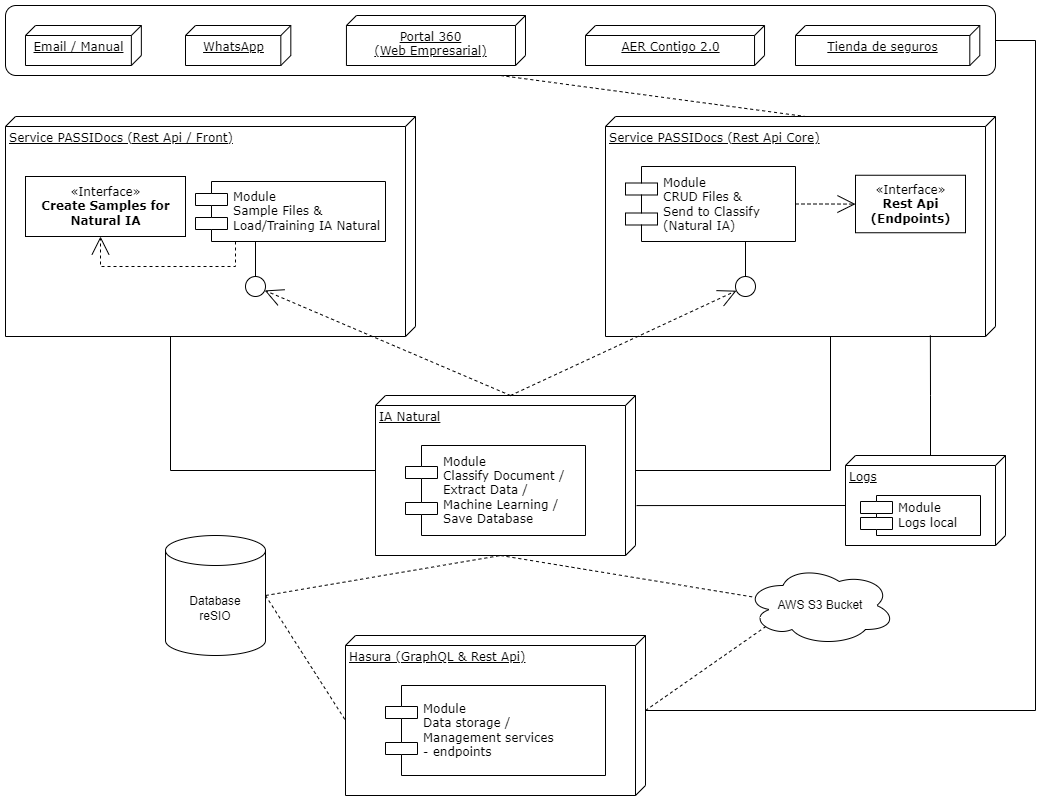

The diagram above was exported from draw.io. Its source (the exported page's mxGraphModel, read from the mxfile embedded in the PNG):
<mxGraphModel dx="1372" dy="820" grid="1" gridSize="10" guides="1" tooltips="1" connect="1" arrows="1" fold="1" page="1" pageScale="1" pageWidth="1100" pageHeight="850" background="none" math="0" shadow="0">
  <root>
    <mxCell id="0" />
    <mxCell id="1" parent="0" />
    <mxCell id="39150e848f15840c-1" value="Service PASSIDocs (Rest Api / Front)" style="verticalAlign=top;align=left;spacingTop=8;spacingLeft=2;spacingRight=12;shape=cube;size=10;direction=south;fontStyle=4;html=1;rounded=0;shadow=0;comic=0;labelBackgroundColor=none;strokeWidth=1;fontFamily=Verdana;fontSize=12" parent="1" vertex="1">
      <mxGeometry x="30" y="131" width="410" height="220" as="geometry" />
    </mxCell>
    <mxCell id="39150e848f15840c-2" value="Service PASSIDocs (Rest Api Core)" style="verticalAlign=top;align=left;spacingTop=8;spacingLeft=2;spacingRight=12;shape=cube;size=10;direction=south;fontStyle=4;html=1;rounded=0;shadow=0;comic=0;labelBackgroundColor=none;strokeWidth=1;fontFamily=Verdana;fontSize=12" parent="1" vertex="1">
      <mxGeometry x="630" y="131" width="390" height="220" as="geometry" />
    </mxCell>
    <mxCell id="39150e848f15840c-3" value="IA Natural" style="verticalAlign=top;align=left;spacingTop=8;spacingLeft=2;spacingRight=12;shape=cube;size=10;direction=south;fontStyle=4;html=1;rounded=0;shadow=0;comic=0;labelBackgroundColor=none;strokeWidth=1;fontFamily=Verdana;fontSize=12" parent="1" vertex="1">
      <mxGeometry x="400" y="410" width="260" height="160" as="geometry" />
    </mxCell>
    <mxCell id="39150e848f15840c-4" value="«Interface»&lt;br&gt;&lt;b&gt;Create Samples for &lt;br&gt;Natural IA&lt;/b&gt;" style="html=1;rounded=0;shadow=0;comic=0;labelBackgroundColor=none;strokeWidth=1;fontFamily=Verdana;fontSize=12;align=center;" parent="1" vertex="1">
      <mxGeometry x="50" y="191" width="160" height="60" as="geometry" />
    </mxCell>
    <mxCell id="39150e848f15840c-5" value="Module&lt;br&gt;Sample Files &amp;amp;&lt;br&gt;Load/Training IA Natural" style="shape=component;align=left;spacingLeft=36;rounded=0;shadow=0;comic=0;labelBackgroundColor=none;strokeWidth=1;fontFamily=Verdana;fontSize=12;html=1;" parent="1" vertex="1">
      <mxGeometry x="220" y="196" width="190" height="60" as="geometry" />
    </mxCell>
    <mxCell id="39150e848f15840c-6" value="" style="ellipse;whiteSpace=wrap;html=1;rounded=0;shadow=0;comic=0;labelBackgroundColor=none;strokeWidth=1;fontFamily=Verdana;fontSize=12;align=center;" parent="1" vertex="1">
      <mxGeometry x="270" y="291" width="20" height="20" as="geometry" />
    </mxCell>
    <mxCell id="39150e848f15840c-7" value="Module&lt;br&gt;CRUD Files &amp;amp;&lt;br&gt;Send to Classify&lt;br&gt;(Natural IA)" style="shape=component;align=left;spacingLeft=36;rounded=0;shadow=0;comic=0;labelBackgroundColor=none;strokeWidth=1;fontFamily=Verdana;fontSize=12;html=1;" parent="1" vertex="1">
      <mxGeometry x="650" y="181" width="170" height="75" as="geometry" />
    </mxCell>
    <mxCell id="39150e848f15840c-8" value="«Interface»&lt;br&gt;&lt;b&gt;Rest Api&lt;br&gt;(Endpoints)&lt;/b&gt;" style="html=1;rounded=0;shadow=0;comic=0;labelBackgroundColor=none;strokeWidth=1;fontFamily=Verdana;fontSize=12;align=center;" parent="1" vertex="1">
      <mxGeometry x="880" y="189.75" width="110" height="57.5" as="geometry" />
    </mxCell>
    <mxCell id="39150e848f15840c-9" value="" style="ellipse;whiteSpace=wrap;html=1;rounded=0;shadow=0;comic=0;labelBackgroundColor=none;strokeWidth=1;fontFamily=Verdana;fontSize=12;align=center;" parent="1" vertex="1">
      <mxGeometry x="760" y="291" width="20" height="20" as="geometry" />
    </mxCell>
    <mxCell id="39150e848f15840c-10" value="Module&lt;br&gt;Classify Document /&lt;br&gt;Extract Data /&lt;br&gt;Machine Learning /&lt;br&gt;Save Database" style="shape=component;align=left;spacingLeft=36;rounded=0;shadow=0;comic=0;labelBackgroundColor=none;strokeWidth=1;fontFamily=Verdana;fontSize=12;html=1;" parent="1" vertex="1">
      <mxGeometry x="430" y="460" width="180" height="90" as="geometry" />
    </mxCell>
    <mxCell id="39150e848f15840c-11" style="edgeStyle=none;rounded=0;html=1;dashed=1;labelBackgroundColor=none;startArrow=none;startFill=0;startSize=8;endArrow=open;endFill=0;endSize=16;fontFamily=Verdana;fontSize=12;exitX=0;exitY=0;exitDx=0;exitDy=125;exitPerimeter=0;" parent="1" source="39150e848f15840c-3" target="39150e848f15840c-6" edge="1">
      <mxGeometry relative="1" as="geometry" />
    </mxCell>
    <mxCell id="39150e848f15840c-12" style="edgeStyle=none;rounded=0;html=1;dashed=1;labelBackgroundColor=none;startArrow=none;startFill=0;startSize=8;endArrow=open;endFill=0;endSize=16;fontFamily=Verdana;fontSize=12;exitX=0;exitY=0;exitDx=0;exitDy=125;exitPerimeter=0;" parent="1" source="39150e848f15840c-3" target="39150e848f15840c-9" edge="1">
      <mxGeometry relative="1" as="geometry" />
    </mxCell>
    <mxCell id="39150e848f15840c-13" style="edgeStyle=elbowEdgeStyle;rounded=0;html=1;labelBackgroundColor=none;startArrow=none;startFill=0;startSize=8;endArrow=none;endFill=0;endSize=16;fontFamily=Verdana;fontSize=12;" parent="1" source="39150e848f15840c-9" target="39150e848f15840c-7" edge="1">
      <mxGeometry relative="1" as="geometry" />
    </mxCell>
    <mxCell id="39150e848f15840c-14" style="edgeStyle=elbowEdgeStyle;rounded=0;html=1;labelBackgroundColor=none;startArrow=none;startFill=0;startSize=8;endArrow=none;endFill=0;endSize=16;fontFamily=Verdana;fontSize=12;" parent="1" source="39150e848f15840c-6" target="39150e848f15840c-5" edge="1">
      <mxGeometry relative="1" as="geometry" />
    </mxCell>
    <mxCell id="39150e848f15840c-15" style="edgeStyle=orthogonalEdgeStyle;rounded=0;html=1;labelBackgroundColor=none;startArrow=none;startFill=0;startSize=8;endArrow=open;endFill=0;endSize=16;fontFamily=Verdana;fontSize=12;dashed=1;" parent="1" source="39150e848f15840c-5" target="39150e848f15840c-4" edge="1">
      <mxGeometry relative="1" as="geometry">
        <Array as="points">
          <mxPoint x="260" y="281" />
          <mxPoint x="125" y="281" />
        </Array>
      </mxGeometry>
    </mxCell>
    <mxCell id="39150e848f15840c-16" style="edgeStyle=orthogonalEdgeStyle;rounded=0;html=1;dashed=1;labelBackgroundColor=none;startArrow=none;startFill=0;startSize=8;endArrow=open;endFill=0;endSize=16;fontFamily=Verdana;fontSize=12;" parent="1" source="39150e848f15840c-7" target="39150e848f15840c-8" edge="1">
      <mxGeometry relative="1" as="geometry" />
    </mxCell>
    <mxCell id="39150e848f15840c-17" style="edgeStyle=orthogonalEdgeStyle;rounded=0;html=1;labelBackgroundColor=none;startArrow=none;startFill=0;startSize=8;endArrow=none;endFill=0;endSize=16;fontFamily=Verdana;fontSize=12;entryX=0;entryY=0;entryDx=220;entryDy=195;entryPerimeter=0;" parent="1" source="39150e848f15840c-3" target="39150e848f15840c-2" edge="1">
      <mxGeometry relative="1" as="geometry">
        <Array as="points">
          <mxPoint x="855" y="485" />
        </Array>
      </mxGeometry>
    </mxCell>
    <mxCell id="39150e848f15840c-18" style="edgeStyle=orthogonalEdgeStyle;rounded=0;html=1;labelBackgroundColor=none;startArrow=none;startFill=0;startSize=8;endArrow=none;endFill=0;endSize=16;fontFamily=Verdana;fontSize=12;" parent="1" source="39150e848f15840c-3" target="39150e848f15840c-1" edge="1">
      <mxGeometry relative="1" as="geometry">
        <Array as="points">
          <mxPoint x="195" y="485" />
        </Array>
      </mxGeometry>
    </mxCell>
    <mxCell id="uK-ysWzlkSr8r42TYCn8-1" value="Database&lt;br&gt;reSIO" style="shape=cylinder3;whiteSpace=wrap;html=1;boundedLbl=1;backgroundOutline=1;size=15;" parent="1" vertex="1">
      <mxGeometry x="190" y="550" width="100" height="120" as="geometry" />
    </mxCell>
    <mxCell id="uK-ysWzlkSr8r42TYCn8-2" value="AWS S3 Bucket" style="ellipse;shape=cloud;whiteSpace=wrap;html=1;" parent="1" vertex="1">
      <mxGeometry x="770" y="580" width="150" height="80" as="geometry" />
    </mxCell>
    <mxCell id="uK-ysWzlkSr8r42TYCn8-3" style="edgeStyle=none;rounded=0;html=1;dashed=1;labelBackgroundColor=none;startArrow=none;startFill=0;endArrow=none;endFill=0;fontFamily=Verdana;fontSize=12;exitX=1;exitY=0.5;exitDx=0;exitDy=0;exitPerimeter=0;entryX=0;entryY=0;entryDx=160;entryDy=135;entryPerimeter=0;" parent="1" source="uK-ysWzlkSr8r42TYCn8-1" target="39150e848f15840c-3" edge="1">
      <mxGeometry relative="1" as="geometry">
        <mxPoint x="433" y="782" as="sourcePoint" />
        <mxPoint x="660" y="618" as="targetPoint" />
      </mxGeometry>
    </mxCell>
    <mxCell id="uK-ysWzlkSr8r42TYCn8-4" style="edgeStyle=none;rounded=0;html=1;dashed=1;labelBackgroundColor=none;startArrow=none;startFill=0;startSize=8;endArrow=none;endFill=0;endSize=16;fontFamily=Verdana;fontSize=12;exitX=0;exitY=0;exitDx=160;exitDy=135;exitPerimeter=0;entryX=0.07;entryY=0.4;entryDx=0;entryDy=0;entryPerimeter=0;" parent="1" source="39150e848f15840c-3" target="uK-ysWzlkSr8r42TYCn8-2" edge="1">
      <mxGeometry relative="1" as="geometry">
        <mxPoint x="545" y="680" as="sourcePoint" />
        <mxPoint x="630" y="580" as="targetPoint" />
      </mxGeometry>
    </mxCell>
    <mxCell id="-5ynFVeP9synwYXN9pPn-9" style="edgeStyle=orthogonalEdgeStyle;rounded=0;orthogonalLoop=1;jettySize=auto;html=1;exitX=0;exitY=0;exitDx=75;exitDy=0;exitPerimeter=0;entryX=1;entryY=0.5;entryDx=0;entryDy=0;endArrow=none;endFill=0;" edge="1" parent="1" source="uK-ysWzlkSr8r42TYCn8-5" target="-5ynFVeP9synwYXN9pPn-5">
      <mxGeometry relative="1" as="geometry">
        <mxPoint x="1040" y="725" as="targetPoint" />
        <Array as="points">
          <mxPoint x="1060" y="725" />
          <mxPoint x="1060" y="55" />
        </Array>
      </mxGeometry>
    </mxCell>
    <mxCell id="uK-ysWzlkSr8r42TYCn8-5" value="Hasura (GraphQL &amp;amp; Rest Api)" style="verticalAlign=top;align=left;spacingTop=8;spacingLeft=2;spacingRight=12;shape=cube;size=10;direction=south;fontStyle=4;html=1;rounded=0;shadow=0;comic=0;labelBackgroundColor=none;strokeWidth=1;fontFamily=Verdana;fontSize=12" parent="1" vertex="1">
      <mxGeometry x="370" y="650" width="300" height="160" as="geometry" />
    </mxCell>
    <mxCell id="uK-ysWzlkSr8r42TYCn8-6" value="Module&lt;br&gt;Data storage /&lt;br&gt;Management services &lt;br&gt;- endpoints" style="shape=component;align=left;spacingLeft=36;rounded=0;shadow=0;comic=0;labelBackgroundColor=none;strokeWidth=1;fontFamily=Verdana;fontSize=12;html=1;" parent="1" vertex="1">
      <mxGeometry x="410" y="700" width="220" height="90" as="geometry" />
    </mxCell>
    <mxCell id="uK-ysWzlkSr8r42TYCn8-7" style="edgeStyle=none;rounded=0;html=1;dashed=1;labelBackgroundColor=none;startArrow=none;startFill=0;endArrow=none;endFill=0;fontFamily=Verdana;fontSize=12;exitX=1;exitY=0.5;exitDx=0;exitDy=0;exitPerimeter=0;entryX=0;entryY=0;entryDx=85;entryDy=300;entryPerimeter=0;" parent="1" source="uK-ysWzlkSr8r42TYCn8-1" target="uK-ysWzlkSr8r42TYCn8-5" edge="1">
      <mxGeometry relative="1" as="geometry">
        <mxPoint x="300" y="620" as="sourcePoint" />
        <mxPoint x="535" y="580" as="targetPoint" />
      </mxGeometry>
    </mxCell>
    <mxCell id="uK-ysWzlkSr8r42TYCn8-8" style="edgeStyle=none;rounded=0;html=1;dashed=1;labelBackgroundColor=none;startArrow=none;startFill=0;endArrow=none;endFill=0;fontFamily=Verdana;fontSize=12;exitX=0;exitY=0;exitDx=75;exitDy=0;exitPerimeter=0;entryX=0.13;entryY=0.77;entryDx=0;entryDy=0;entryPerimeter=0;" parent="1" source="uK-ysWzlkSr8r42TYCn8-5" target="uK-ysWzlkSr8r42TYCn8-2" edge="1">
      <mxGeometry relative="1" as="geometry">
        <mxPoint x="740" y="660" as="sourcePoint" />
        <mxPoint x="820" y="785" as="targetPoint" />
      </mxGeometry>
    </mxCell>
    <mxCell id="uK-ysWzlkSr8r42TYCn8-9" value="AER Contigo 2.0" style="verticalAlign=top;align=center;spacingTop=8;spacingLeft=2;spacingRight=12;shape=cube;size=10;direction=south;fontStyle=4;html=1;rounded=0;shadow=0;comic=0;labelBackgroundColor=none;strokeWidth=1;fontFamily=Verdana;fontSize=12;container=0;" parent="1" vertex="1">
      <mxGeometry x="610.0014893617019" y="40" width="179.04255319148933" height="40" as="geometry" />
    </mxCell>
    <mxCell id="5wjFDnEVGrPFGlOTT9Xv-1" value="Tienda de seguros" style="verticalAlign=top;align=center;spacingTop=8;spacingLeft=2;spacingRight=12;shape=cube;size=10;direction=south;fontStyle=4;html=1;rounded=0;shadow=0;comic=0;labelBackgroundColor=none;strokeWidth=1;fontFamily=Verdana;fontSize=12;container=0;" parent="1" vertex="1">
      <mxGeometry x="819.995744680851" y="40" width="184.30851063829786" height="40" as="geometry" />
    </mxCell>
    <mxCell id="-5ynFVeP9synwYXN9pPn-1" value="Portal 360&lt;br&gt;(Web Empresarial)" style="verticalAlign=top;align=center;spacingTop=8;spacingLeft=2;spacingRight=12;shape=cube;size=10;direction=south;fontStyle=4;html=1;rounded=0;shadow=0;comic=0;labelBackgroundColor=none;strokeWidth=1;fontFamily=Verdana;fontSize=12;container=0;" vertex="1" parent="1">
      <mxGeometry x="370.95319148936164" y="30" width="179.04255319148933" height="50" as="geometry" />
    </mxCell>
    <mxCell id="-5ynFVeP9synwYXN9pPn-2" value="WhatsApp" style="verticalAlign=top;align=center;spacingTop=8;spacingLeft=2;spacingRight=12;shape=cube;size=10;direction=south;fontStyle=4;html=1;rounded=0;shadow=0;comic=0;labelBackgroundColor=none;strokeWidth=1;fontFamily=Verdana;fontSize=12;container=0;" vertex="1" parent="1">
      <mxGeometry x="209.99638297872337" y="40" width="105.31914893617021" height="40" as="geometry" />
    </mxCell>
    <mxCell id="-5ynFVeP9synwYXN9pPn-3" value="Email / Manual" style="verticalAlign=top;align=center;spacingTop=8;spacingLeft=2;spacingRight=12;shape=cube;size=10;direction=south;fontStyle=4;html=1;rounded=0;shadow=0;comic=0;labelBackgroundColor=none;strokeWidth=1;fontFamily=Verdana;fontSize=12;container=0;" vertex="1" parent="1">
      <mxGeometry x="49.99574468085106" y="40" width="115.85106382978722" height="40" as="geometry" />
    </mxCell>
    <mxCell id="-5ynFVeP9synwYXN9pPn-5" value="" style="rounded=1;whiteSpace=wrap;html=1;fillColor=none;container=0;movable=1;resizable=1;rotatable=1;deletable=1;editable=1;locked=0;connectable=1;" vertex="1" parent="1">
      <mxGeometry x="30" y="20" width="989.9999999999999" height="70" as="geometry" />
    </mxCell>
    <mxCell id="-5ynFVeP9synwYXN9pPn-8" style="edgeStyle=none;rounded=0;html=1;dashed=1;labelBackgroundColor=none;startArrow=none;startFill=0;startSize=8;endArrow=none;endFill=0;endSize=16;fontFamily=Verdana;fontSize=12;exitX=0.5;exitY=1;exitDx=0;exitDy=0;entryX=0;entryY=0;entryDx=0;entryDy=190;entryPerimeter=0;" edge="1" parent="1" source="-5ynFVeP9synwYXN9pPn-5" target="39150e848f15840c-2">
      <mxGeometry relative="1" as="geometry">
        <mxPoint x="535" y="580" as="sourcePoint" />
        <mxPoint x="791" y="622" as="targetPoint" />
      </mxGeometry>
    </mxCell>
    <mxCell id="-5ynFVeP9synwYXN9pPn-10" value="Logs" style="verticalAlign=top;align=left;spacingTop=8;spacingLeft=2;spacingRight=12;shape=cube;size=10;direction=south;fontStyle=4;html=1;rounded=0;shadow=0;comic=0;labelBackgroundColor=none;strokeWidth=1;fontFamily=Verdana;fontSize=12" vertex="1" parent="1">
      <mxGeometry x="870" y="470" width="160" height="90" as="geometry" />
    </mxCell>
    <mxCell id="-5ynFVeP9synwYXN9pPn-11" value="Module&lt;br&gt;Logs local" style="shape=component;align=left;spacingLeft=36;rounded=0;shadow=0;comic=0;labelBackgroundColor=none;strokeWidth=1;fontFamily=Verdana;fontSize=12;html=1;" vertex="1" parent="1">
      <mxGeometry x="885" y="510" width="120" height="40" as="geometry" />
    </mxCell>
    <mxCell id="-5ynFVeP9synwYXN9pPn-12" style="edgeStyle=orthogonalEdgeStyle;rounded=0;orthogonalLoop=1;jettySize=auto;html=1;exitX=0;exitY=0;exitDx=50;exitDy=160;exitPerimeter=0;entryX=0.688;entryY=-0.004;entryDx=0;entryDy=0;entryPerimeter=0;endArrow=none;endFill=0;" edge="1" parent="1" source="-5ynFVeP9synwYXN9pPn-10" target="39150e848f15840c-3">
      <mxGeometry relative="1" as="geometry" />
    </mxCell>
    <mxCell id="-5ynFVeP9synwYXN9pPn-13" style="edgeStyle=orthogonalEdgeStyle;rounded=0;orthogonalLoop=1;jettySize=auto;html=1;exitX=0;exitY=0;exitDx=0;exitDy=75;exitPerimeter=0;entryX=0.995;entryY=0.167;entryDx=0;entryDy=0;entryPerimeter=0;endArrow=none;endFill=0;" edge="1" parent="1" source="-5ynFVeP9synwYXN9pPn-10" target="39150e848f15840c-2">
      <mxGeometry relative="1" as="geometry" />
    </mxCell>
  </root>
</mxGraphModel>